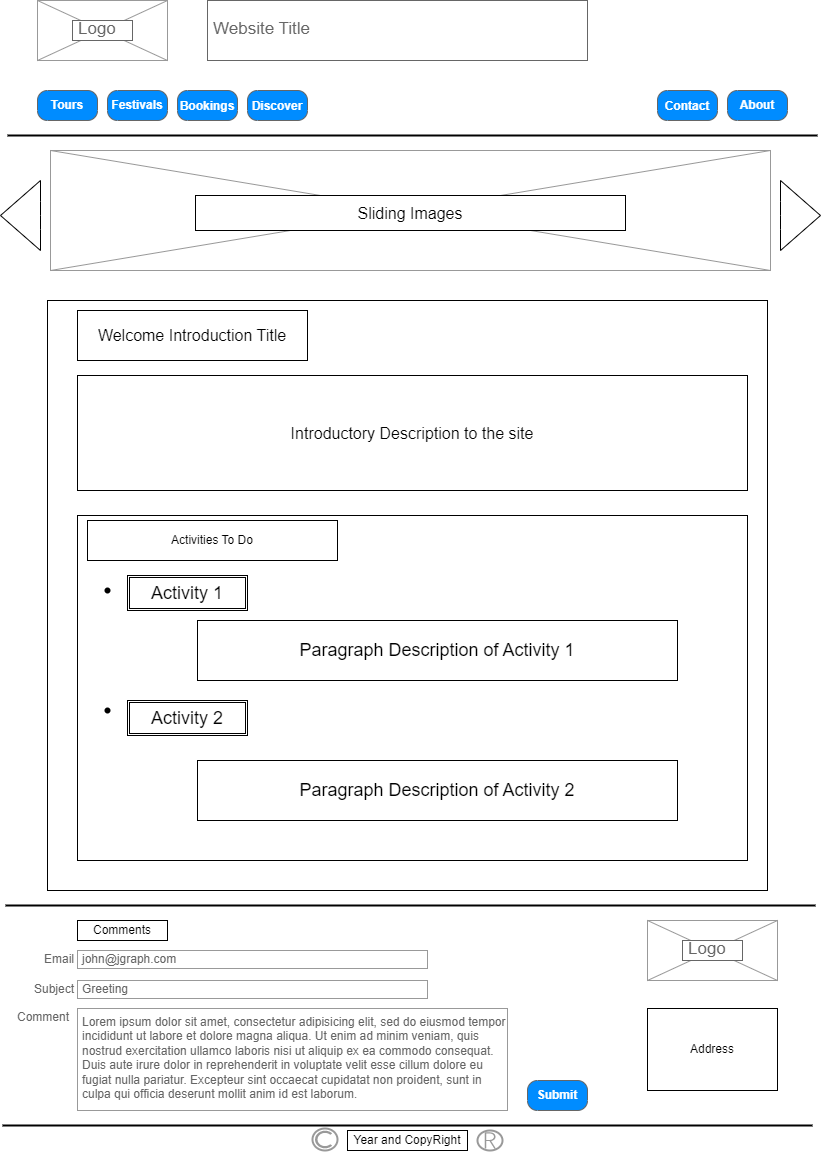

The diagram above was exported from draw.io. Its source (the exported page's mxGraphModel, read from the mxfile embedded in the PNG):
<mxGraphModel dx="868" dy="452" grid="1" gridSize="10" guides="1" tooltips="1" connect="1" arrows="1" fold="1" page="1" pageScale="1" pageWidth="826" pageHeight="1169" background="none" math="0" shadow="0">
  <root>
    <mxCell id="0" />
    <mxCell id="1" parent="0" />
    <mxCell id="LC3JmHZg0bMm6cKa6zfr-61" value="" style="verticalLabelPosition=bottom;shadow=0;dashed=0;align=center;html=1;verticalAlign=top;strokeWidth=1;shape=mxgraph.mockup.graphics.simpleIcon;strokeColor=#999999;" parent="1" vertex="1">
      <mxGeometry x="40" y="10" width="130" height="60" as="geometry" />
    </mxCell>
    <mxCell id="LC3JmHZg0bMm6cKa6zfr-62" value="Logo" style="strokeWidth=1;shadow=0;dashed=0;align=center;html=1;shape=mxgraph.mockup.text.textBox;fontColor=#666666;align=left;fontSize=17;spacingLeft=4;spacingTop=-3;strokeColor=#666666;mainText=" parent="1" vertex="1">
      <mxGeometry x="75" y="30" width="60" height="20" as="geometry" />
    </mxCell>
    <mxCell id="LC3JmHZg0bMm6cKa6zfr-63" value="Website Title" style="strokeWidth=1;shadow=0;dashed=0;align=center;html=1;shape=mxgraph.mockup.text.textBox;fontColor=#666666;align=left;fontSize=17;spacingLeft=4;spacingTop=-3;strokeColor=#666666;mainText=;fontStyle=0;horizontal=1;verticalAlign=middle;labelPosition=center;verticalLabelPosition=middle;" parent="1" vertex="1">
      <mxGeometry x="210" y="10" width="380" height="60" as="geometry" />
    </mxCell>
    <mxCell id="L91lkmK4RXRNnBTxcxg3-12" value="Tours" style="strokeWidth=1;shadow=0;dashed=0;align=center;html=1;shape=mxgraph.mockup.buttons.button;strokeColor=#666666;fontColor=#ffffff;mainText=;buttonStyle=round;fontSize=12;fontStyle=1;fillColor=#008cff;whiteSpace=wrap;" parent="1" vertex="1">
      <mxGeometry x="40" y="100" width="60" height="30" as="geometry" />
    </mxCell>
    <mxCell id="L91lkmK4RXRNnBTxcxg3-13" value="Festivals" style="strokeWidth=1;shadow=0;dashed=0;align=center;html=1;shape=mxgraph.mockup.buttons.button;strokeColor=#666666;fontColor=#ffffff;mainText=;buttonStyle=round;fontSize=12;fontStyle=1;fillColor=#008cff;whiteSpace=wrap;" parent="1" vertex="1">
      <mxGeometry x="110" y="100" width="60" height="30" as="geometry" />
    </mxCell>
    <mxCell id="L91lkmK4RXRNnBTxcxg3-14" value="&lt;font style=&quot;font-size: 12px;&quot;&gt;Contact&lt;/font&gt;" style="strokeWidth=1;shadow=0;dashed=0;align=center;html=1;shape=mxgraph.mockup.buttons.button;strokeColor=#666666;fontColor=#ffffff;mainText=;buttonStyle=round;fontSize=17;fontStyle=1;fillColor=#008cff;whiteSpace=wrap;" parent="1" vertex="1">
      <mxGeometry x="660" y="100" width="60" height="30" as="geometry" />
    </mxCell>
    <mxCell id="L91lkmK4RXRNnBTxcxg3-15" value="About" style="strokeWidth=1;shadow=0;dashed=0;align=center;html=1;shape=mxgraph.mockup.buttons.button;strokeColor=#666666;fontColor=#ffffff;mainText=;buttonStyle=round;fontSize=12;fontStyle=1;fillColor=#008cff;whiteSpace=wrap;" parent="1" vertex="1">
      <mxGeometry x="730" y="100" width="60" height="30" as="geometry" />
    </mxCell>
    <mxCell id="L91lkmK4RXRNnBTxcxg3-16" value="&lt;font style=&quot;font-size: 12px;&quot;&gt;Bookings&lt;/font&gt;" style="strokeWidth=1;shadow=0;dashed=0;align=center;html=1;shape=mxgraph.mockup.buttons.button;strokeColor=#666666;fontColor=#ffffff;mainText=;buttonStyle=round;fontSize=17;fontStyle=1;fillColor=#008cff;whiteSpace=wrap;" parent="1" vertex="1">
      <mxGeometry x="180" y="100" width="60" height="30" as="geometry" />
    </mxCell>
    <mxCell id="L91lkmK4RXRNnBTxcxg3-17" value="&lt;font style=&quot;font-size: 12px;&quot;&gt;Discover&lt;/font&gt;" style="strokeWidth=1;shadow=0;dashed=0;align=center;html=1;shape=mxgraph.mockup.buttons.button;strokeColor=#666666;fontColor=#ffffff;mainText=;buttonStyle=round;fontSize=17;fontStyle=1;fillColor=#008cff;whiteSpace=wrap;" parent="1" vertex="1">
      <mxGeometry x="250" y="100" width="60" height="30" as="geometry" />
    </mxCell>
    <mxCell id="L91lkmK4RXRNnBTxcxg3-18" value="" style="verticalLabelPosition=bottom;shadow=0;dashed=0;align=center;html=1;verticalAlign=top;strokeWidth=1;shape=mxgraph.mockup.graphics.simpleIcon;strokeColor=#999999;fontSize=12;" parent="1" vertex="1">
      <mxGeometry x="53" y="160" width="720" height="120" as="geometry" />
    </mxCell>
    <mxCell id="L91lkmK4RXRNnBTxcxg3-19" value="" style="html=1;shadow=0;dashed=0;align=center;verticalAlign=middle;shape=mxgraph.arrows2.arrow;dy=0.6;dx=40;notch=0;fontSize=12;" parent="1" vertex="1">
      <mxGeometry x="783" y="190" width="40" height="70" as="geometry" />
    </mxCell>
    <mxCell id="L91lkmK4RXRNnBTxcxg3-20" value="" style="html=1;shadow=0;dashed=0;align=center;verticalAlign=middle;shape=mxgraph.arrows2.arrow;dy=0.6;dx=40;flipH=1;notch=0;fontSize=12;" parent="1" vertex="1">
      <mxGeometry x="3" y="190" width="40" height="70" as="geometry" />
    </mxCell>
    <mxCell id="L91lkmK4RXRNnBTxcxg3-21" value="&lt;font style=&quot;font-size: 16px;&quot;&gt;Sliding Images&lt;/font&gt;" style="rounded=0;whiteSpace=wrap;html=1;fontSize=12;" parent="1" vertex="1">
      <mxGeometry x="198" y="205" width="430" height="35" as="geometry" />
    </mxCell>
    <mxCell id="L91lkmK4RXRNnBTxcxg3-23" value="" style="rounded=0;whiteSpace=wrap;html=1;fontSize=16;" parent="1" vertex="1">
      <mxGeometry x="50" y="310" width="720" height="590" as="geometry" />
    </mxCell>
    <mxCell id="L91lkmK4RXRNnBTxcxg3-25" value="Welcome Introduction Title" style="rounded=0;whiteSpace=wrap;html=1;fontSize=16;" parent="1" vertex="1">
      <mxGeometry x="80" y="320" width="230" height="50" as="geometry" />
    </mxCell>
    <mxCell id="L91lkmK4RXRNnBTxcxg3-26" value="Introductory Description to the site" style="rounded=0;whiteSpace=wrap;html=1;fontSize=16;" parent="1" vertex="1">
      <mxGeometry x="80" y="385" width="670" height="115" as="geometry" />
    </mxCell>
    <mxCell id="L91lkmK4RXRNnBTxcxg3-29" value="" style="rounded=0;whiteSpace=wrap;html=1;fontSize=16;" parent="1" vertex="1">
      <mxGeometry x="80" y="525" width="670" height="345" as="geometry" />
    </mxCell>
    <mxCell id="L91lkmK4RXRNnBTxcxg3-30" value="&lt;font style=&quot;font-size: 12px;&quot;&gt;Activities To Do&lt;/font&gt;" style="rounded=0;whiteSpace=wrap;html=1;fontSize=12;" parent="1" vertex="1">
      <mxGeometry x="90" y="530" width="250" height="40" as="geometry" />
    </mxCell>
    <mxCell id="L91lkmK4RXRNnBTxcxg3-33" value="" style="line;strokeWidth=2;html=1;fontSize=12;" parent="1" vertex="1">
      <mxGeometry x="10" y="140" width="810" height="10" as="geometry" />
    </mxCell>
    <mxCell id="L91lkmK4RXRNnBTxcxg3-34" value="" style="line;strokeWidth=2;html=1;fontSize=12;" parent="1" vertex="1">
      <mxGeometry x="8" y="910" width="810" height="10" as="geometry" />
    </mxCell>
    <mxCell id="L91lkmK4RXRNnBTxcxg3-35" value="Email" style="strokeWidth=1;shadow=0;dashed=0;align=center;html=1;shape=mxgraph.mockup.forms.anchor;align=right;spacingRight=2;fontColor=#666666;fontSize=12;" parent="1" vertex="1">
      <mxGeometry x="30" y="960" width="50" height="18" as="geometry" />
    </mxCell>
    <mxCell id="L91lkmK4RXRNnBTxcxg3-36" value="john@jgraph.com" style="strokeWidth=1;shadow=0;dashed=0;align=center;html=1;shape=mxgraph.mockup.forms.rrect;fillColor=#ffffff;rSize=0;fontColor=#666666;align=left;spacingLeft=3;strokeColor=#999999;fontSize=12;" parent="1" vertex="1">
      <mxGeometry x="80" y="960" width="350" height="18" as="geometry" />
    </mxCell>
    <mxCell id="L91lkmK4RXRNnBTxcxg3-37" value="Subject" style="strokeWidth=1;shadow=0;dashed=0;align=center;html=1;shape=mxgraph.mockup.forms.anchor;align=right;spacingRight=2;fontColor=#666666;fontSize=12;" parent="1" vertex="1">
      <mxGeometry x="30" y="990" width="50" height="18" as="geometry" />
    </mxCell>
    <mxCell id="L91lkmK4RXRNnBTxcxg3-38" value="Greeting" style="strokeWidth=1;shadow=0;dashed=0;align=center;html=1;shape=mxgraph.mockup.forms.rrect;fillColor=#ffffff;rSize=0;fontColor=#666666;align=left;spacingLeft=3;strokeColor=#999999;fontSize=12;" parent="1" vertex="1">
      <mxGeometry x="80" y="990" width="350" height="18" as="geometry" />
    </mxCell>
    <mxCell id="L91lkmK4RXRNnBTxcxg3-41" value="Comment" style="strokeWidth=1;shadow=0;dashed=0;align=center;html=1;shape=mxgraph.mockup.forms.anchor;align=right;spacingRight=2;fontColor=#666666;fontSize=12;" parent="1" vertex="1">
      <mxGeometry x="25" y="1018" width="50" height="18" as="geometry" />
    </mxCell>
    <mxCell id="L91lkmK4RXRNnBTxcxg3-45" value="Lorem ipsum dolor sit amet, consectetur adipisicing elit, sed do eiusmod tempor incididunt ut labore et dolore magna aliqua. Ut enim ad minim veniam, quis nostrud exercitation ullamco laboris nisi ut aliquip ex ea commodo consequat. Duis aute irure dolor in reprehenderit in voluptate velit esse cillum dolore eu fugiat nulla pariatur. Excepteur sint occaecat cupidatat non proident, sunt in culpa qui officia deserunt mollit anim id est laborum." style="strokeWidth=1;shadow=0;dashed=0;align=center;html=1;shape=mxgraph.mockup.forms.rrect;fillColor=#ffffff;rSize=0;fontColor=#666666;align=left;spacingLeft=3;strokeColor=#999999;verticalAlign=top;whiteSpace=wrap;fontSize=12;" parent="1" vertex="1">
      <mxGeometry x="80" y="1018" width="430" height="102" as="geometry" />
    </mxCell>
    <mxCell id="L91lkmK4RXRNnBTxcxg3-46" value="Comments" style="rounded=0;whiteSpace=wrap;html=1;fontSize=12;" parent="1" vertex="1">
      <mxGeometry x="80" y="930" width="90" height="20" as="geometry" />
    </mxCell>
    <mxCell id="L91lkmK4RXRNnBTxcxg3-47" value="" style="verticalLabelPosition=bottom;shadow=0;dashed=0;align=center;html=1;verticalAlign=top;strokeWidth=1;shape=mxgraph.mockup.graphics.simpleIcon;strokeColor=#999999;" parent="1" vertex="1">
      <mxGeometry x="650" y="930" width="130" height="60" as="geometry" />
    </mxCell>
    <mxCell id="L91lkmK4RXRNnBTxcxg3-48" value="Logo" style="strokeWidth=1;shadow=0;dashed=0;align=center;html=1;shape=mxgraph.mockup.text.textBox;fontColor=#666666;align=left;fontSize=17;spacingLeft=4;spacingTop=-3;strokeColor=#666666;mainText=" parent="1" vertex="1">
      <mxGeometry x="685" y="950" width="60" height="20" as="geometry" />
    </mxCell>
    <mxCell id="L91lkmK4RXRNnBTxcxg3-49" value="Address" style="rounded=0;whiteSpace=wrap;html=1;fontSize=12;" parent="1" vertex="1">
      <mxGeometry x="650" y="1018" width="130" height="82" as="geometry" />
    </mxCell>
    <mxCell id="L91lkmK4RXRNnBTxcxg3-50" value="" style="line;strokeWidth=2;html=1;fontSize=12;" parent="1" vertex="1">
      <mxGeometry x="5" y="1130" width="810" height="10" as="geometry" />
    </mxCell>
    <mxCell id="L91lkmK4RXRNnBTxcxg3-51" value="Year and CopyRight" style="rounded=0;whiteSpace=wrap;html=1;fontSize=12;" parent="1" vertex="1">
      <mxGeometry x="350" y="1140" width="120" height="20" as="geometry" />
    </mxCell>
    <mxCell id="bZafDdcnasUt1pQFU00U-1" value="Submit" style="strokeWidth=1;shadow=0;dashed=0;align=center;html=1;shape=mxgraph.mockup.buttons.button;strokeColor=#666666;fontColor=#ffffff;mainText=;buttonStyle=round;fontSize=12;fontStyle=1;fillColor=#008cff;whiteSpace=wrap;" parent="1" vertex="1">
      <mxGeometry x="530" y="1090" width="60" height="30" as="geometry" />
    </mxCell>
    <mxCell id="MmUVBBIyKyCVBp3vANi9-1" value="" style="strokeColor=#999999;verticalLabelPosition=bottom;shadow=0;dashed=0;verticalAlign=top;strokeWidth=2;html=1;shape=mxgraph.mockup.misc.copyrightIcon;rounded=0;fontFamily=Helvetica;fontSize=16;fontColor=default;fillColor=default;" parent="1" vertex="1">
      <mxGeometry x="315" y="1138" width="25" height="22" as="geometry" />
    </mxCell>
    <mxCell id="MmUVBBIyKyCVBp3vANi9-2" value="" style="strokeColor=#999999;verticalLabelPosition=bottom;shadow=0;dashed=0;verticalAlign=top;strokeWidth=2;html=1;shape=mxgraph.mockup.misc.registeredIcon;rounded=0;fontFamily=Helvetica;fontSize=16;fontColor=default;fillColor=default;" parent="1" vertex="1">
      <mxGeometry x="480" y="1140" width="25" height="20" as="geometry" />
    </mxCell>
    <mxCell id="aaN35EgbpU1ra07MO7PO-1" value="" style="shape=waypoint;sketch=0;fillStyle=solid;size=6;pointerEvents=1;points=[];fillColor=none;resizable=0;rotatable=0;perimeter=centerPerimeter;snapToPoint=1;fontSize=18;" parent="1" vertex="1">
      <mxGeometry x="90" y="580" width="40" height="40" as="geometry" />
    </mxCell>
    <mxCell id="kPe447EyKDZmaCxH62Ya-1" value="Activity 1" style="shape=ext;double=1;rounded=0;whiteSpace=wrap;html=1;fontSize=18;" parent="1" vertex="1">
      <mxGeometry x="130" y="585" width="120" height="35" as="geometry" />
    </mxCell>
    <mxCell id="kPe447EyKDZmaCxH62Ya-3" value="Paragraph Description of Activity 1" style="rounded=0;whiteSpace=wrap;html=1;fontSize=18;" parent="1" vertex="1">
      <mxGeometry x="200" y="630" width="480" height="60" as="geometry" />
    </mxCell>
    <mxCell id="kPe447EyKDZmaCxH62Ya-4" value="" style="shape=waypoint;sketch=0;fillStyle=solid;size=6;pointerEvents=1;points=[];fillColor=none;resizable=0;rotatable=0;perimeter=centerPerimeter;snapToPoint=1;fontSize=18;" parent="1" vertex="1">
      <mxGeometry x="90" y="700" width="40" height="40" as="geometry" />
    </mxCell>
    <mxCell id="kPe447EyKDZmaCxH62Ya-5" value="Activity 2" style="shape=ext;double=1;rounded=0;whiteSpace=wrap;html=1;fontSize=18;" parent="1" vertex="1">
      <mxGeometry x="130" y="710" width="120" height="35" as="geometry" />
    </mxCell>
    <mxCell id="kPe447EyKDZmaCxH62Ya-6" value="Paragraph Description of Activity 2" style="rounded=0;whiteSpace=wrap;html=1;fontSize=18;" parent="1" vertex="1">
      <mxGeometry x="200" y="770" width="480" height="60" as="geometry" />
    </mxCell>
  </root>
</mxGraphModel>